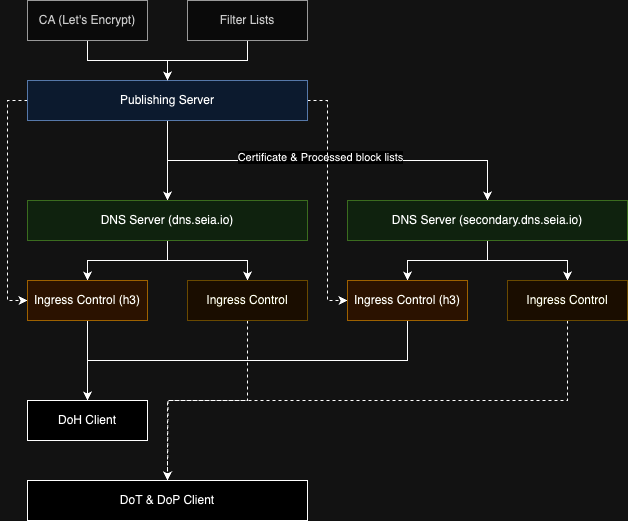

The diagram above was exported from draw.io. Its source (the exported page's mxGraphModel, read from the mxfile embedded in the PNG):
<mxGraphModel dx="769" dy="631" grid="1" gridSize="10" guides="1" tooltips="1" connect="1" arrows="1" fold="1" page="1" pageScale="1" pageWidth="850" pageHeight="1100" math="0" shadow="0">
  <root>
    <mxCell id="0" />
    <mxCell id="1" parent="0" />
    <mxCell id="F1NJo3Xkw0ujPAoyraxl-4" style="edgeStyle=orthogonalEdgeStyle;rounded=0;orthogonalLoop=1;jettySize=auto;html=1;exitX=0.5;exitY=1;exitDx=0;exitDy=0;entryX=0.5;entryY=0;entryDx=0;entryDy=0;" edge="1" parent="1" source="F1NJo3Xkw0ujPAoyraxl-1" target="F1NJo3Xkw0ujPAoyraxl-3">
      <mxGeometry relative="1" as="geometry" />
    </mxCell>
    <mxCell id="F1NJo3Xkw0ujPAoyraxl-1" value="CA (Let's Encrypt)" style="rounded=0;whiteSpace=wrap;html=1;fillColor=#f5f5f5;fontColor=#333333;strokeColor=#666666;" vertex="1" parent="1">
      <mxGeometry x="80" y="40" width="120" height="40" as="geometry" />
    </mxCell>
    <mxCell id="F1NJo3Xkw0ujPAoyraxl-9" style="edgeStyle=orthogonalEdgeStyle;rounded=0;orthogonalLoop=1;jettySize=auto;html=1;exitX=0.5;exitY=1;exitDx=0;exitDy=0;entryX=0.5;entryY=0;entryDx=0;entryDy=0;" edge="1" parent="1" source="F1NJo3Xkw0ujPAoyraxl-3" target="F1NJo3Xkw0ujPAoyraxl-7">
      <mxGeometry relative="1" as="geometry" />
    </mxCell>
    <mxCell id="F1NJo3Xkw0ujPAoyraxl-10" style="edgeStyle=orthogonalEdgeStyle;rounded=0;orthogonalLoop=1;jettySize=auto;html=1;exitX=0.5;exitY=1;exitDx=0;exitDy=0;entryX=0.5;entryY=0;entryDx=0;entryDy=0;" edge="1" parent="1" source="F1NJo3Xkw0ujPAoyraxl-3" target="F1NJo3Xkw0ujPAoyraxl-8">
      <mxGeometry relative="1" as="geometry" />
    </mxCell>
    <mxCell id="F1NJo3Xkw0ujPAoyraxl-11" value="Certificate &amp;amp; Processed block lists" style="edgeLabel;html=1;align=center;verticalAlign=middle;resizable=0;points=[];" vertex="1" connectable="0" parent="F1NJo3Xkw0ujPAoyraxl-10">
      <mxGeometry x="-0.04" y="4" relative="1" as="geometry">
        <mxPoint as="offset" />
      </mxGeometry>
    </mxCell>
    <mxCell id="F1NJo3Xkw0ujPAoyraxl-27" style="edgeStyle=orthogonalEdgeStyle;rounded=0;orthogonalLoop=1;jettySize=auto;html=1;exitX=0;exitY=0.5;exitDx=0;exitDy=0;entryX=0;entryY=0.5;entryDx=0;entryDy=0;dashed=1;" edge="1" parent="1" source="F1NJo3Xkw0ujPAoyraxl-3" target="F1NJo3Xkw0ujPAoyraxl-12">
      <mxGeometry relative="1" as="geometry" />
    </mxCell>
    <mxCell id="F1NJo3Xkw0ujPAoyraxl-28" style="edgeStyle=orthogonalEdgeStyle;rounded=0;orthogonalLoop=1;jettySize=auto;html=1;exitX=1;exitY=0.5;exitDx=0;exitDy=0;entryX=0;entryY=0.5;entryDx=0;entryDy=0;dashed=1;" edge="1" parent="1" source="F1NJo3Xkw0ujPAoyraxl-3" target="F1NJo3Xkw0ujPAoyraxl-13">
      <mxGeometry relative="1" as="geometry" />
    </mxCell>
    <mxCell id="F1NJo3Xkw0ujPAoyraxl-3" value="Publishing Server" style="rounded=0;whiteSpace=wrap;html=1;fillColor=#dae8fc;strokeColor=#6c8ebf;" vertex="1" parent="1">
      <mxGeometry x="80" y="120" width="280" height="40" as="geometry" />
    </mxCell>
    <mxCell id="F1NJo3Xkw0ujPAoyraxl-6" style="edgeStyle=orthogonalEdgeStyle;rounded=0;orthogonalLoop=1;jettySize=auto;html=1;exitX=0.5;exitY=1;exitDx=0;exitDy=0;entryX=0.5;entryY=0;entryDx=0;entryDy=0;" edge="1" parent="1" source="F1NJo3Xkw0ujPAoyraxl-5" target="F1NJo3Xkw0ujPAoyraxl-3">
      <mxGeometry relative="1" as="geometry" />
    </mxCell>
    <mxCell id="F1NJo3Xkw0ujPAoyraxl-5" value="Filter Lists" style="rounded=0;whiteSpace=wrap;html=1;fillColor=#f5f5f5;fontColor=#333333;strokeColor=#666666;" vertex="1" parent="1">
      <mxGeometry x="240" y="40" width="120" height="40" as="geometry" />
    </mxCell>
    <mxCell id="F1NJo3Xkw0ujPAoyraxl-14" style="edgeStyle=orthogonalEdgeStyle;rounded=0;orthogonalLoop=1;jettySize=auto;html=1;exitX=0.5;exitY=1;exitDx=0;exitDy=0;entryX=0.5;entryY=0;entryDx=0;entryDy=0;" edge="1" parent="1" source="F1NJo3Xkw0ujPAoyraxl-7" target="F1NJo3Xkw0ujPAoyraxl-12">
      <mxGeometry relative="1" as="geometry" />
    </mxCell>
    <mxCell id="F1NJo3Xkw0ujPAoyraxl-16" style="edgeStyle=orthogonalEdgeStyle;rounded=0;orthogonalLoop=1;jettySize=auto;html=1;exitX=0.5;exitY=1;exitDx=0;exitDy=0;entryX=0.5;entryY=0;entryDx=0;entryDy=0;" edge="1" parent="1" source="F1NJo3Xkw0ujPAoyraxl-7" target="F1NJo3Xkw0ujPAoyraxl-15">
      <mxGeometry relative="1" as="geometry" />
    </mxCell>
    <mxCell id="F1NJo3Xkw0ujPAoyraxl-7" value="DNS Server (dns.seia.io)" style="rounded=0;whiteSpace=wrap;html=1;fillColor=#d5e8d4;strokeColor=#82b366;" vertex="1" parent="1">
      <mxGeometry x="80" y="240" width="280" height="40" as="geometry" />
    </mxCell>
    <mxCell id="F1NJo3Xkw0ujPAoyraxl-18" style="edgeStyle=orthogonalEdgeStyle;rounded=0;orthogonalLoop=1;jettySize=auto;html=1;exitX=0.5;exitY=1;exitDx=0;exitDy=0;entryX=0.5;entryY=0;entryDx=0;entryDy=0;" edge="1" parent="1" source="F1NJo3Xkw0ujPAoyraxl-8" target="F1NJo3Xkw0ujPAoyraxl-13">
      <mxGeometry relative="1" as="geometry" />
    </mxCell>
    <mxCell id="F1NJo3Xkw0ujPAoyraxl-19" style="edgeStyle=orthogonalEdgeStyle;rounded=0;orthogonalLoop=1;jettySize=auto;html=1;exitX=0.5;exitY=1;exitDx=0;exitDy=0;entryX=0.5;entryY=0;entryDx=0;entryDy=0;" edge="1" parent="1" source="F1NJo3Xkw0ujPAoyraxl-8" target="F1NJo3Xkw0ujPAoyraxl-17">
      <mxGeometry relative="1" as="geometry" />
    </mxCell>
    <mxCell id="F1NJo3Xkw0ujPAoyraxl-8" value="DNS Server (secondary.dns.seia.io)" style="rounded=0;whiteSpace=wrap;html=1;fillColor=#d5e8d4;strokeColor=#82b366;" vertex="1" parent="1">
      <mxGeometry x="400" y="240" width="280" height="40" as="geometry" />
    </mxCell>
    <mxCell id="F1NJo3Xkw0ujPAoyraxl-21" style="edgeStyle=orthogonalEdgeStyle;rounded=0;orthogonalLoop=1;jettySize=auto;html=1;exitX=0.5;exitY=1;exitDx=0;exitDy=0;entryX=0.5;entryY=0;entryDx=0;entryDy=0;" edge="1" parent="1" source="F1NJo3Xkw0ujPAoyraxl-12" target="F1NJo3Xkw0ujPAoyraxl-20">
      <mxGeometry relative="1" as="geometry" />
    </mxCell>
    <mxCell id="F1NJo3Xkw0ujPAoyraxl-12" value="Ingress Control (h3)" style="rounded=0;whiteSpace=wrap;html=1;fillColor=#ffe6cc;strokeColor=#d79b00;" vertex="1" parent="1">
      <mxGeometry x="80" y="320" width="120" height="40" as="geometry" />
    </mxCell>
    <mxCell id="F1NJo3Xkw0ujPAoyraxl-22" style="edgeStyle=orthogonalEdgeStyle;rounded=0;orthogonalLoop=1;jettySize=auto;html=1;exitX=0.5;exitY=1;exitDx=0;exitDy=0;entryX=0.5;entryY=0;entryDx=0;entryDy=0;" edge="1" parent="1" source="F1NJo3Xkw0ujPAoyraxl-13" target="F1NJo3Xkw0ujPAoyraxl-20">
      <mxGeometry relative="1" as="geometry" />
    </mxCell>
    <mxCell id="F1NJo3Xkw0ujPAoyraxl-13" value="Ingress Control (h3)" style="rounded=0;whiteSpace=wrap;html=1;fillColor=#ffe6cc;strokeColor=#d79b00;" vertex="1" parent="1">
      <mxGeometry x="400" y="320" width="120" height="40" as="geometry" />
    </mxCell>
    <mxCell id="F1NJo3Xkw0ujPAoyraxl-25" style="edgeStyle=orthogonalEdgeStyle;rounded=0;orthogonalLoop=1;jettySize=auto;html=1;exitX=0.5;exitY=1;exitDx=0;exitDy=0;entryX=0.5;entryY=0;entryDx=0;entryDy=0;dashed=1;" edge="1" parent="1" source="F1NJo3Xkw0ujPAoyraxl-15" target="F1NJo3Xkw0ujPAoyraxl-23">
      <mxGeometry relative="1" as="geometry" />
    </mxCell>
    <mxCell id="F1NJo3Xkw0ujPAoyraxl-15" value="Ingress Control" style="rounded=0;whiteSpace=wrap;html=1;fillColor=#fff2cc;strokeColor=#d6b656;" vertex="1" parent="1">
      <mxGeometry x="240" y="320" width="120" height="40" as="geometry" />
    </mxCell>
    <mxCell id="F1NJo3Xkw0ujPAoyraxl-26" style="edgeStyle=orthogonalEdgeStyle;rounded=0;orthogonalLoop=1;jettySize=auto;html=1;exitX=0.5;exitY=1;exitDx=0;exitDy=0;dashed=1;" edge="1" parent="1" source="F1NJo3Xkw0ujPAoyraxl-17">
      <mxGeometry relative="1" as="geometry">
        <mxPoint x="220" y="520" as="targetPoint" />
      </mxGeometry>
    </mxCell>
    <mxCell id="F1NJo3Xkw0ujPAoyraxl-17" value="Ingress Control" style="rounded=0;whiteSpace=wrap;html=1;fillColor=#fff2cc;strokeColor=#d6b656;" vertex="1" parent="1">
      <mxGeometry x="560" y="320" width="120" height="40" as="geometry" />
    </mxCell>
    <mxCell id="F1NJo3Xkw0ujPAoyraxl-20" value="DoH Client" style="rounded=0;whiteSpace=wrap;html=1;" vertex="1" parent="1">
      <mxGeometry x="80" y="440" width="120" height="40" as="geometry" />
    </mxCell>
    <mxCell id="F1NJo3Xkw0ujPAoyraxl-23" value="DoT &amp;amp; DoP Client" style="rounded=0;whiteSpace=wrap;html=1;" vertex="1" parent="1">
      <mxGeometry x="80" y="520" width="280" height="40" as="geometry" />
    </mxCell>
  </root>
</mxGraphModel>